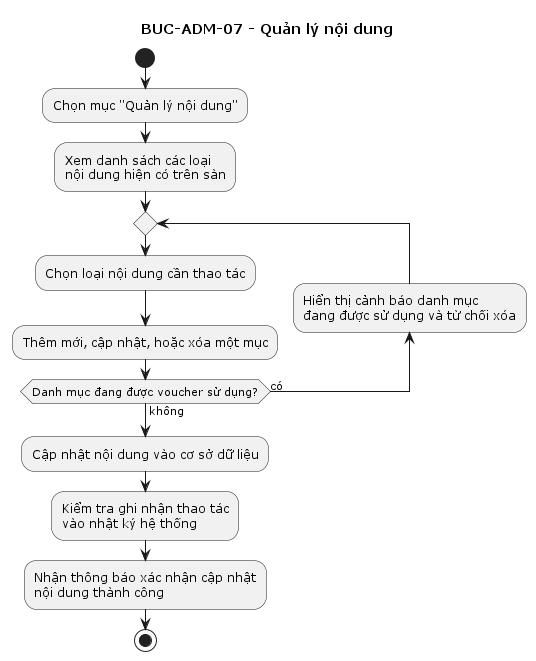

The diagram above was rendered by PlantUML. Its source (embedded in the PNG):
@startuml
title BUC-ADM-07 - Quản lý nội dung

start
:Chọn mục "Quản lý nội dung";
:Xem danh sách các loại 
nội dung hiện có trên sàn;

repeat
  :Chọn loại nội dung cần thao tác;
  :Thêm mới, cập nhật, hoặc xóa một mục;

  backward:Hiển thị cảnh báo danh mục
  đang được sử dụng và từ chối xóa;

repeat while (Danh mục đang được voucher sử dụng?) is (có) not (không)

:Cập nhật nội dung vào cơ sở dữ liệu;
:Kiểm tra ghi nhận thao tác
vào nhật ký hệ thống;
:Nhận thông báo xác nhận cập nhật
nội dung thành công;
stop

@enduml